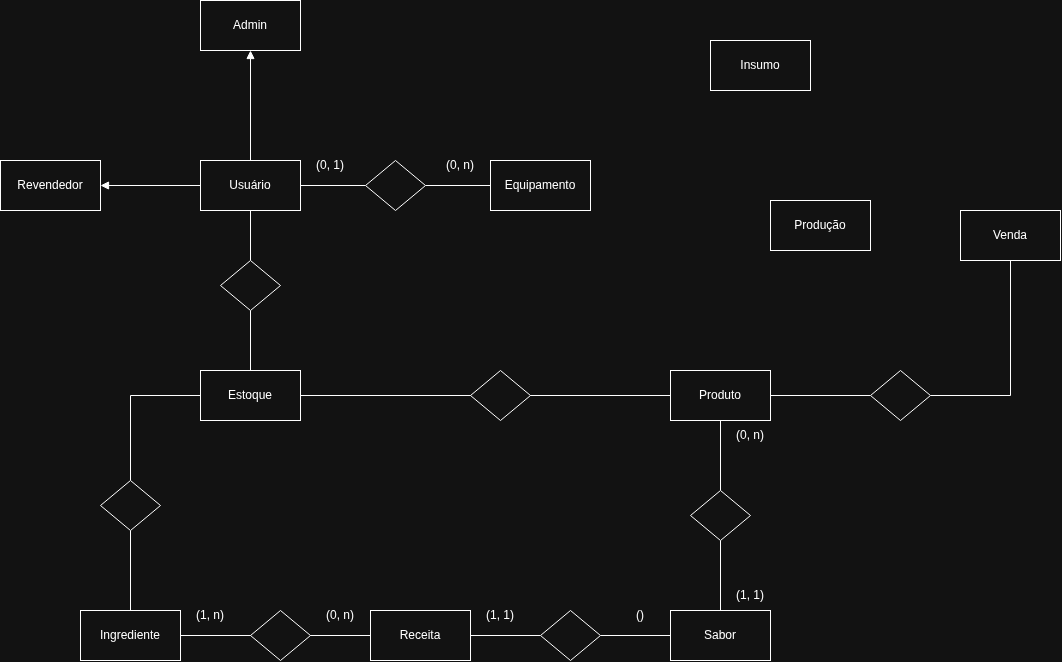

The diagram above was exported from draw.io. Its source (the exported page's mxGraphModel, read from the mxfile embedded in the PNG):
<mxGraphModel dx="1012" dy="1642" grid="1" gridSize="10" guides="1" tooltips="1" connect="1" arrows="1" fold="1" page="1" pageScale="1" pageWidth="850" pageHeight="1100" math="0" shadow="0">
  <root>
    <mxCell id="0" />
    <mxCell id="1" parent="0" />
    <mxCell id="UVeSdx-7fef6JKuBkvu8-6" edge="1" parent="1" source="UVeSdx-7fef6JKuBkvu8-2" style="rounded=0;orthogonalLoop=1;jettySize=auto;html=1;entryX=1;entryY=0.5;entryDx=0;entryDy=0;defaultLabelBackgroundColor=gap;endArrow=block;endFill=1;" target="UVeSdx-7fef6JKuBkvu8-5">
      <mxGeometry relative="1" as="geometry" />
    </mxCell>
    <mxCell id="UVeSdx-7fef6JKuBkvu8-8" edge="1" parent="1" source="UVeSdx-7fef6JKuBkvu8-2" style="rounded=0;orthogonalLoop=1;jettySize=auto;html=1;exitX=0.5;exitY=0;exitDx=0;exitDy=0;defaultLabelBackgroundColor=gap;endArrow=block;endFill=1;" target="UVeSdx-7fef6JKuBkvu8-7">
      <mxGeometry relative="1" as="geometry" />
    </mxCell>
    <mxCell id="UVeSdx-7fef6JKuBkvu8-18" edge="1" parent="1" source="gXTTpt4HTo0wHVctCqk8-1" style="rounded=0;orthogonalLoop=1;jettySize=auto;html=1;entryX=0;entryY=0.5;entryDx=0;entryDy=0;defaultLabelBackgroundColor=gap;endArrow=none;endFill=0;" target="UVeSdx-7fef6JKuBkvu8-9">
      <mxGeometry relative="1" as="geometry" />
    </mxCell>
    <mxCell id="gXTTpt4HTo0wHVctCqk8-4" edge="1" parent="1" source="gXTTpt4HTo0wHVctCqk8-7" style="rounded=0;orthogonalLoop=1;jettySize=auto;html=1;defaultLabelBackgroundColor=gap;endArrow=none;endFill=0;" target="gXTTpt4HTo0wHVctCqk8-3">
      <mxGeometry relative="1" as="geometry" />
    </mxCell>
    <mxCell id="UVeSdx-7fef6JKuBkvu8-2" parent="1" style="html=1;dashed=0;whiteSpace=wrap;" value="Usuário" vertex="1">
      <mxGeometry height="50" width="100" x="230" y="20" as="geometry" />
    </mxCell>
    <mxCell id="UVeSdx-7fef6JKuBkvu8-5" parent="1" style="html=1;dashed=0;whiteSpace=wrap;" value="Revendedor" vertex="1">
      <mxGeometry height="50" width="100" x="30" y="20" as="geometry" />
    </mxCell>
    <mxCell id="UVeSdx-7fef6JKuBkvu8-7" parent="1" style="html=1;dashed=0;whiteSpace=wrap;" value="Admin" vertex="1">
      <mxGeometry height="50" width="100" x="230" y="-140" as="geometry" />
    </mxCell>
    <mxCell id="UVeSdx-7fef6JKuBkvu8-9" parent="1" style="html=1;dashed=0;whiteSpace=wrap;" value="Equipamento" vertex="1">
      <mxGeometry height="50" width="100" x="520" y="20" as="geometry" />
    </mxCell>
    <mxCell id="UVeSdx-7fef6JKuBkvu8-10" parent="1" style="html=1;dashed=0;whiteSpace=wrap;" value="Insumo" vertex="1">
      <mxGeometry height="50" width="100" x="740" y="-100" as="geometry" />
    </mxCell>
    <mxCell id="UVeSdx-7fef6JKuBkvu8-25" edge="1" parent="1" source="UVeSdx-7fef6JKuBkvu8-28" style="edgeStyle=orthogonalEdgeStyle;rounded=0;orthogonalLoop=1;jettySize=auto;html=1;entryX=0;entryY=0.5;entryDx=0;entryDy=0;defaultLabelBackgroundColor=gap;endArrow=none;endFill=0;" target="UVeSdx-7fef6JKuBkvu8-21">
      <mxGeometry relative="1" as="geometry" />
    </mxCell>
    <mxCell id="UVeSdx-7fef6JKuBkvu8-32" edge="1" parent="1" source="UVeSdx-7fef6JKuBkvu8-12" style="edgeStyle=orthogonalEdgeStyle;rounded=0;orthogonalLoop=1;jettySize=auto;html=1;defaultLabelBackgroundColor=gap;endArrow=none;endFill=0;" target="UVeSdx-7fef6JKuBkvu8-13">
      <mxGeometry relative="1" as="geometry" />
    </mxCell>
    <mxCell id="UVeSdx-7fef6JKuBkvu8-12" parent="1" style="html=1;dashed=0;whiteSpace=wrap;" value="Receita" vertex="1">
      <mxGeometry height="50" width="100" x="400" y="470" as="geometry" />
    </mxCell>
    <mxCell id="UVeSdx-7fef6JKuBkvu8-13" parent="1" style="html=1;dashed=0;whiteSpace=wrap;" value="Ingrediente" vertex="1">
      <mxGeometry height="50" width="100" x="110" y="470" as="geometry" />
    </mxCell>
    <mxCell id="UVeSdx-7fef6JKuBkvu8-14" parent="1" style="html=1;dashed=0;whiteSpace=wrap;" value="Venda" vertex="1">
      <mxGeometry height="50" width="100" x="990" y="70" as="geometry" />
    </mxCell>
    <mxCell id="UVeSdx-7fef6JKuBkvu8-22" edge="1" parent="1" source="UVeSdx-7fef6JKuBkvu8-3" style="rounded=0;orthogonalLoop=1;jettySize=auto;html=1;entryX=0.5;entryY=0;entryDx=0;entryDy=0;defaultLabelBackgroundColor=gap;endArrow=none;endFill=0;" target="UVeSdx-7fef6JKuBkvu8-21">
      <mxGeometry relative="1" as="geometry" />
    </mxCell>
    <mxCell id="gXTTpt4HTo0wHVctCqk8-10" edge="1" parent="1" source="gXTTpt4HTo0wHVctCqk8-13" style="edgeStyle=orthogonalEdgeStyle;rounded=0;orthogonalLoop=1;jettySize=auto;html=1;defaultLabelBackgroundColor=gap;endArrow=none;endFill=0;exitX=1;exitY=0.5;exitDx=0;exitDy=0;" target="UVeSdx-7fef6JKuBkvu8-14">
      <mxGeometry relative="1" as="geometry" />
    </mxCell>
    <mxCell id="UVeSdx-7fef6JKuBkvu8-15" parent="1" style="html=1;dashed=0;whiteSpace=wrap;" value="Produto" vertex="1">
      <mxGeometry height="50" width="100" x="700" y="230" as="geometry" />
    </mxCell>
    <mxCell id="UVeSdx-7fef6JKuBkvu8-17" parent="1" style="html=1;dashed=0;whiteSpace=wrap;" value="Produção" vertex="1">
      <mxGeometry height="50" width="100" x="800" y="60" as="geometry" />
    </mxCell>
    <mxCell id="UVeSdx-7fef6JKuBkvu8-19" parent="1" style="text;html=1;whiteSpace=wrap;strokeColor=none;fillColor=none;align=center;verticalAlign=middle;rounded=0;" value="(0, n)" vertex="1">
      <mxGeometry height="30" width="60" x="460" y="10" as="geometry" />
    </mxCell>
    <mxCell id="UVeSdx-7fef6JKuBkvu8-20" parent="1" style="text;html=1;whiteSpace=wrap;strokeColor=none;fillColor=none;align=center;verticalAlign=middle;rounded=0;" value="(0, 1)" vertex="1">
      <mxGeometry height="30" width="60" x="330" y="10" as="geometry" />
    </mxCell>
    <mxCell id="UVeSdx-7fef6JKuBkvu8-21" parent="1" style="html=1;dashed=0;whiteSpace=wrap;" value="Sabor" vertex="1">
      <mxGeometry height="50" width="100" x="700" y="470" as="geometry" />
    </mxCell>
    <mxCell id="UVeSdx-7fef6JKuBkvu8-23" parent="1" style="text;html=1;whiteSpace=wrap;strokeColor=none;fillColor=none;align=center;verticalAlign=middle;rounded=0;" value="(1, 1)" vertex="1">
      <mxGeometry height="30" width="60" x="750" y="440" as="geometry" />
    </mxCell>
    <mxCell id="UVeSdx-7fef6JKuBkvu8-24" parent="1" style="text;html=1;whiteSpace=wrap;strokeColor=none;fillColor=none;align=center;verticalAlign=middle;rounded=0;" value="(0, n)" vertex="1">
      <mxGeometry height="30" width="60" x="750" y="280" as="geometry" />
    </mxCell>
    <mxCell id="UVeSdx-7fef6JKuBkvu8-27" edge="1" parent="1" source="UVeSdx-7fef6JKuBkvu8-15" style="rounded=0;orthogonalLoop=1;jettySize=auto;html=1;entryX=0.5;entryY=0;entryDx=0;entryDy=0;defaultLabelBackgroundColor=gap;endArrow=none;endFill=0;" target="UVeSdx-7fef6JKuBkvu8-3" value="">
      <mxGeometry relative="1" as="geometry">
        <mxPoint x="750" y="280" as="sourcePoint" />
        <mxPoint x="750" y="470" as="targetPoint" />
      </mxGeometry>
    </mxCell>
    <mxCell id="UVeSdx-7fef6JKuBkvu8-3" parent="1" style="shape=rhombus;html=1;dashed=0;whiteSpace=wrap;perimeter=rhombusPerimeter;" value="" vertex="1">
      <mxGeometry height="50" width="60" x="720" y="350" as="geometry" />
    </mxCell>
    <mxCell id="UVeSdx-7fef6JKuBkvu8-29" edge="1" parent="1" source="UVeSdx-7fef6JKuBkvu8-12" style="edgeStyle=orthogonalEdgeStyle;rounded=0;orthogonalLoop=1;jettySize=auto;html=1;exitX=1;exitY=0.5;exitDx=0;exitDy=0;defaultLabelBackgroundColor=gap;endArrow=none;endFill=0;" target="UVeSdx-7fef6JKuBkvu8-28" value="">
      <mxGeometry relative="1" as="geometry">
        <mxPoint x="550" y="495" as="sourcePoint" />
        <mxPoint x="700" y="495" as="targetPoint" />
      </mxGeometry>
    </mxCell>
    <mxCell id="UVeSdx-7fef6JKuBkvu8-28" parent="1" style="shape=rhombus;html=1;dashed=0;whiteSpace=wrap;perimeter=rhombusPerimeter;" value="" vertex="1">
      <mxGeometry height="50" width="60" x="570" y="470" as="geometry" />
    </mxCell>
    <mxCell id="UVeSdx-7fef6JKuBkvu8-30" parent="1" style="text;html=1;whiteSpace=wrap;strokeColor=none;fillColor=none;align=center;verticalAlign=middle;rounded=0;" value="(1, 1)" vertex="1">
      <mxGeometry height="30" width="60" x="500" y="460" as="geometry" />
    </mxCell>
    <mxCell id="UVeSdx-7fef6JKuBkvu8-31" parent="1" style="text;html=1;whiteSpace=wrap;strokeColor=none;fillColor=none;align=center;verticalAlign=middle;rounded=0;" value="()" vertex="1">
      <mxGeometry height="30" width="60" x="640" y="460" as="geometry" />
    </mxCell>
    <mxCell id="UVeSdx-7fef6JKuBkvu8-33" parent="1" style="shape=rhombus;html=1;dashed=0;whiteSpace=wrap;perimeter=rhombusPerimeter;" value="" vertex="1">
      <mxGeometry height="50" width="60" x="280" y="470" as="geometry" />
    </mxCell>
    <mxCell id="UVeSdx-7fef6JKuBkvu8-34" parent="1" style="text;html=1;whiteSpace=wrap;strokeColor=none;fillColor=none;align=center;verticalAlign=middle;rounded=0;" value="(1, n)" vertex="1">
      <mxGeometry height="30" width="60" x="210" y="460" as="geometry" />
    </mxCell>
    <mxCell id="UVeSdx-7fef6JKuBkvu8-35" parent="1" style="text;html=1;whiteSpace=wrap;strokeColor=none;fillColor=none;align=center;verticalAlign=middle;rounded=0;" value="(0, n)" vertex="1">
      <mxGeometry height="30" width="60" x="340" y="460" as="geometry" />
    </mxCell>
    <mxCell id="gXTTpt4HTo0wHVctCqk8-2" edge="1" parent="1" source="UVeSdx-7fef6JKuBkvu8-2" style="rounded=0;orthogonalLoop=1;jettySize=auto;html=1;entryX=0;entryY=0.5;entryDx=0;entryDy=0;defaultLabelBackgroundColor=gap;endArrow=none;endFill=0;" target="gXTTpt4HTo0wHVctCqk8-1" value="">
      <mxGeometry relative="1" as="geometry">
        <mxPoint x="330" y="45" as="sourcePoint" />
        <mxPoint x="520" y="45" as="targetPoint" />
      </mxGeometry>
    </mxCell>
    <mxCell id="gXTTpt4HTo0wHVctCqk8-1" parent="1" style="shape=rhombus;html=1;dashed=0;whiteSpace=wrap;perimeter=rhombusPerimeter;" value="" vertex="1">
      <mxGeometry height="50" width="60" x="395" y="20" as="geometry" />
    </mxCell>
    <mxCell id="gXTTpt4HTo0wHVctCqk8-5" edge="1" parent="1" source="gXTTpt4HTo0wHVctCqk8-3" style="rounded=0;orthogonalLoop=1;jettySize=auto;html=1;entryX=0;entryY=0.5;entryDx=0;entryDy=0;defaultLabelBackgroundColor=gap;endArrow=none;endFill=0;" target="UVeSdx-7fef6JKuBkvu8-15">
      <mxGeometry relative="1" as="geometry" />
    </mxCell>
    <mxCell id="gXTTpt4HTo0wHVctCqk8-9" edge="1" parent="1" source="gXTTpt4HTo0wHVctCqk8-11" style="rounded=0;orthogonalLoop=1;jettySize=auto;html=1;defaultLabelBackgroundColor=gap;endArrow=none;endFill=0;edgeStyle=orthogonalEdgeStyle;" target="UVeSdx-7fef6JKuBkvu8-13">
      <mxGeometry relative="1" x="0.0877" as="geometry" />
    </mxCell>
    <mxCell id="gXTTpt4HTo0wHVctCqk8-3" parent="1" style="html=1;dashed=0;whiteSpace=wrap;" value="Estoque" vertex="1">
      <mxGeometry height="50" width="100" x="230" y="230" as="geometry" />
    </mxCell>
    <mxCell id="gXTTpt4HTo0wHVctCqk8-6" parent="1" style="shape=rhombus;html=1;dashed=0;whiteSpace=wrap;perimeter=rhombusPerimeter;" value="" vertex="1">
      <mxGeometry height="50" width="60" x="500" y="230" as="geometry" />
    </mxCell>
    <mxCell id="gXTTpt4HTo0wHVctCqk8-12" edge="1" parent="1" source="gXTTpt4HTo0wHVctCqk8-3" style="rounded=0;orthogonalLoop=1;jettySize=auto;html=1;defaultLabelBackgroundColor=gap;endArrow=none;endFill=0;exitX=0;exitY=0.5;exitDx=0;exitDy=0;edgeStyle=orthogonalEdgeStyle;" target="gXTTpt4HTo0wHVctCqk8-11" value="">
      <mxGeometry relative="1" x="0.0877" as="geometry">
        <mxPoint x="230" y="255" as="sourcePoint" />
        <mxPoint x="160" y="470" as="targetPoint" />
      </mxGeometry>
    </mxCell>
    <mxCell id="gXTTpt4HTo0wHVctCqk8-11" parent="1" style="shape=rhombus;html=1;dashed=0;whiteSpace=wrap;perimeter=rhombusPerimeter;" value="" vertex="1">
      <mxGeometry height="50" width="60" x="130" y="340" as="geometry" />
    </mxCell>
    <mxCell id="gXTTpt4HTo0wHVctCqk8-14" edge="1" parent="1" source="UVeSdx-7fef6JKuBkvu8-15" style="edgeStyle=orthogonalEdgeStyle;rounded=0;orthogonalLoop=1;jettySize=auto;html=1;defaultLabelBackgroundColor=gap;endArrow=none;endFill=0;" target="gXTTpt4HTo0wHVctCqk8-13" value="">
      <mxGeometry relative="1" as="geometry">
        <mxPoint x="800" y="255" as="sourcePoint" />
        <mxPoint x="950" y="170" as="targetPoint" />
      </mxGeometry>
    </mxCell>
    <mxCell id="gXTTpt4HTo0wHVctCqk8-13" parent="1" style="shape=rhombus;html=1;dashed=0;whiteSpace=wrap;perimeter=rhombusPerimeter;" value="" vertex="1">
      <mxGeometry height="50" width="60" x="900" y="230" as="geometry" />
    </mxCell>
    <mxCell id="gXTTpt4HTo0wHVctCqk8-15" edge="1" parent="1" source="UVeSdx-7fef6JKuBkvu8-2" style="rounded=0;orthogonalLoop=1;jettySize=auto;html=1;defaultLabelBackgroundColor=gap;endArrow=none;endFill=0;" target="gXTTpt4HTo0wHVctCqk8-7" value="">
      <mxGeometry relative="1" as="geometry">
        <mxPoint x="280" y="70" as="sourcePoint" />
        <mxPoint x="280" y="230" as="targetPoint" />
      </mxGeometry>
    </mxCell>
    <mxCell id="gXTTpt4HTo0wHVctCqk8-7" parent="1" style="shape=rhombus;html=1;dashed=0;whiteSpace=wrap;perimeter=rhombusPerimeter;" value="" vertex="1">
      <mxGeometry height="50" width="60" x="250" y="120" as="geometry" />
    </mxCell>
  </root>
</mxGraphModel>